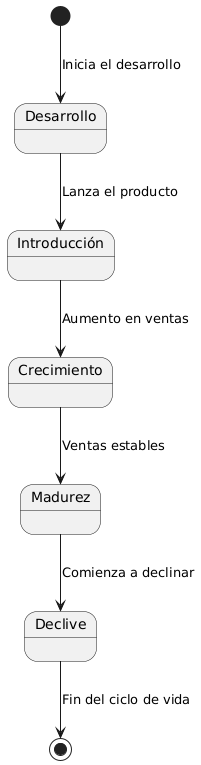

The diagram above was rendered by PlantUML. Its source (embedded in the PNG):
@startuml
[*] --> Desarrollo : Inicia el desarrollo
Desarrollo --> Introducción : Lanza el producto
Introducción --> Crecimiento : Aumento en ventas
Crecimiento --> Madurez : Ventas estables
Madurez --> Declive : Comienza a declinar
Declive --> [*] : Fin del ciclo de vida
@enduml